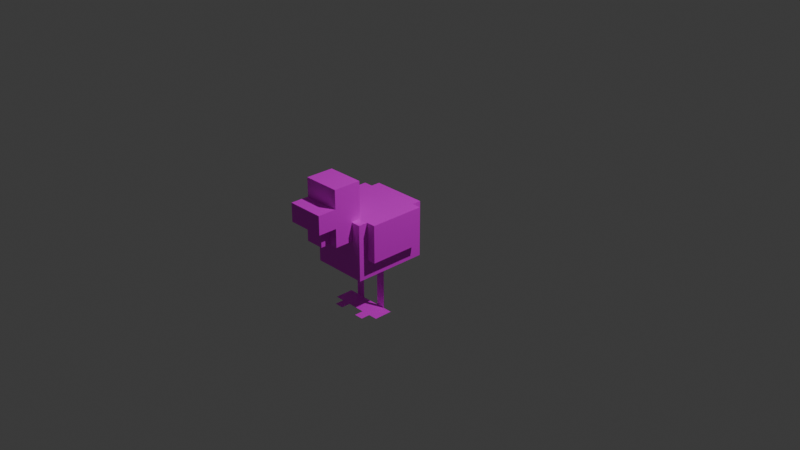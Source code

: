 # Source: chickendokeh.blend  (saved by Blender 4.5.90; exported with 4.5.12 LTS)
import bpy
from mathutils import Matrix  # noqa: F401  (used for matrix-valued properties, if any)

bpy.ops.wm.read_factory_settings(use_empty=True)
scene = bpy.context.scene
scene.name = 'Scene'

# ---- collections
col_collection = bpy.data.collections.new('Collection'); scene.collection.children.link(col_collection)
col_chicken = bpy.data.collections.new('Chicken'); scene.collection.children.link(col_chicken)

# ---- images (referenced by path relative to the original .blend; pixels are not part of the script)
import os
ASSET_DIR = os.environ.get("B2B_ASSET_DIR", "")  # directory of the original .blend (textures are referenced by path, not embedded)
HERE = os.path.dirname(os.path.abspath(__file__))  # packed textures are extracted next to this script under _unpacked/

def load_image(name, relpath, width, height, colorspace="sRGB"):
    """Load a texture the original file referenced (path relative to the .blend, or extracted next to this script)."""
    p = next((c for c in (os.path.join(HERE, relpath), os.path.join(ASSET_DIR, relpath)) if relpath and os.path.exists(c)), "")
    if p:
        img = bpy.data.images.load(p, check_existing=True)
        img.name = name
    else:  # same state as the original file: an image datablock whose file is absent (Cycles renders it pink)
        img = bpy.data.images.new(name, width, height)
        img.source = "FILE"
        img.filepath = "//" + (relpath or name)
    img.colorspace_settings.name = colorspace
    return img
img_warm_chicken_png = load_image('warm_chicken.png', 'warm_chicken.png', 1024, 1024, 'sRGB')

# ---- materials (node trees are filled in below, after node groups)
mat_02___default = bpy.data.materials.new('02 - Default')

# ---- material node trees
mat_02___default.use_nodes = True; mat_02___default.node_tree.nodes.clear()
_N = mat_02___default.node_tree.nodes; _L = mat_02___default.node_tree.links
n0 = _N.new('ShaderNodeBsdfPrincipled'); n0.name = 'Principled BSDF'; n0.location = (-200, 100)
n1 = _N.new('ShaderNodeOutputMaterial'); n1.name = 'Material Output'; n1.location = (200, 100)
n2 = _N.new('ShaderNodeTexImage'); n2.name = 'Image Texture'; n2.location = (-540, 28)
n2.image = img_warm_chicken_png
_L.new(n0.outputs[0], n1.inputs[0])
_L.new(n2.outputs[0], n0.inputs[0])
_L.new(n2.outputs[1], n0.inputs[4])
n1.is_active_output = True

# ---- world
world_world = bpy.data.worlds.new('World'); scene.world = world_world
world_world.use_nodes = True; world_world.node_tree.nodes.clear()
_N = world_world.node_tree.nodes; _L = world_world.node_tree.links
n0 = _N.new('ShaderNodeOutputWorld'); n0.name = 'World Output'; n0.location = (200, 100)
n1 = _N.new('ShaderNodeBackground'); n1.name = 'Background'; n1.location = (-200, 100)
n1.inputs[0].default_value = (0.05088, 0.05088, 0.05088, 1.0)
_L.new(n1.outputs[0], n0.inputs[0])
n0.is_active_output = True
world_world.color = (0.05088, 0.05088, 0.05088)
world_world.sun_shadow_jitter_overblur = 0.0

# ---- cameras
cam_camera = bpy.data.cameras.new('Camera')
cam_camera.clip_end = 100.0
cam_camera.ortho_scale = 7.314

# ---- lights
light_light = bpy.data.lights.new('Light', 'POINT')
light_light.energy = 1000.0
light_light.shadow_soft_size = 0.1

# ---- meshes
me_chicken_mesh_003 = bpy.data.meshes.new('Chicken_Mesh.003')
me_chicken_mesh_003.from_pydata([(-3.0, -1.837e-16, -3.0), (3.0, -1.837e-16, -3.0), (-3.0, 1.837e-16, 3.0), (3.0, 1.837e-16, 3.0), (-3.0, -8.0, -3.0), (3.0, -8.0, -3.0), (-3.0, -8.0, 3.0), (3.0, -8.0, 3.0), (3.0, -1.0, -1.0), (4.0, -1.0, -1.0), (3.0, -1.0, 3.0), (4.0, -1.0, 3.0), (3.0, -7.0, -1.0), (4.0, -7.0, -1.0), (3.0, -7.0, 3.0), (4.0, -7.0, 3.0), (-1.0, -10.0, 1.0), (1.0, -10.0, 1.0), (-1.0, -10.0, 3.0), (1.0, -10.0, 3.0), (-1.0, -11.0, 1.0), (1.0, -11.0, 1.0), (-1.0, -11.0, 3.0), (1.0, -11.0, 3.0), (-2.0, -10.0, 3.0), (2.0, -10.0, 3.0), (-2.0, -10.0, 5.0), (2.0, -10.0, 5.0), (-2.0, -12.0, 3.0), (2.0, -12.0, 3.0), (-2.0, -12.0, 5.0), (2.0, -12.0, 5.0), (-2.0, -7.0, 1.0), (2.0, -7.0, 1.0), (-2.0, -7.0, 7.0), (2.0, -7.0, 7.0), (-2.0, -10.0, 1.0), (2.0, -10.0, 1.0), (-2.0, -10.0, 7.0), (2.0, -10.0, 7.0), (-3.0, -1.0, -1.0), (-4.0, -1.0, -1.0), (-3.0, -1.0, 3.0), (-4.0, -1.0, 3.0), (-3.0, -7.0, -1.0), (-4.0, -7.0, -1.0), (-3.0, -7.0, 3.0), (-4.0, -7.0, 3.0), (-1.0, -4.0, -8.0), (-2.0, -4.0, -8.0), (-1.0, -4.0, -3.0), (-2.0, -4.0, -3.0), (-1.0, -6.0, -8.0), (-2.0, -6.0, -8.0), (-3.0, -4.0, -8.0), (-3.0, -6.0, -8.0), (-3.576e-07, -4.0, -8.0), (-3.576e-07, -6.0, -8.0), (-1.0, -7.0, -8.0), (-2.0, -7.0, -8.0), (1.0, -4.0, -8.0), (2.0, -4.0, -8.0), (1.0, -4.0, -3.0), (2.0, -4.0, -3.0), (1.0, -6.0, -8.0), (2.0, -6.0, -8.0), (3.0, -4.0, -8.0), (3.0, -6.0, -8.0), (-3.576e-07, -4.0, -8.0), (-3.576e-07, -6.0, -8.0), (1.0, -7.0, -8.0), (2.0, -7.0, -8.0)], [], [(0, 2, 3, 1), (4, 5, 7, 6), (0, 1, 5, 4), (1, 3, 7, 5), (3, 2, 6, 7), (2, 0, 4, 6), (8, 10, 11, 9), (12, 13, 15, 14), (8, 9, 13, 12), (9, 11, 15, 13), (11, 10, 14, 15), (10, 8, 12, 14), (20, 21, 23, 22), (16, 17, 21, 20), (17, 19, 23, 21), (18, 16, 20, 22), (24, 26, 27, 25), (28, 29, 31, 30), (24, 25, 29, 28), (25, 27, 31, 29), (27, 26, 30, 31), (26, 24, 28, 30), (32, 34, 35, 33), (36, 37, 39, 38), (32, 33, 37, 36), (33, 35, 39, 37), (35, 34, 38, 39), (34, 32, 36, 38), (40, 41, 43, 42), (44, 46, 47, 45), (40, 44, 45, 41), (41, 45, 47, 43), (43, 47, 46, 42), (42, 46, 44, 40), (51, 49, 48, 50), (49, 53, 52, 48), (49, 54, 55, 53), (52, 57, 56, 48), (53, 59, 58, 52), (60, 61, 63, 62), (61, 60, 64, 65), (61, 65, 67, 66), (64, 60, 68, 69), (65, 64, 70, 71)])
_uv = me_chicken_mesh_003.uv_layers.new(name='UVMap')
_uv.uv.foreach_set('vector', [0.281, 0.7657, 0.1875, 0.7657, 0.1875, 0.8593, 0.281, 0.8593, 0.09394, 0.7657, 0.1875, 0.7657, 0.1875, 0.8593, 0.09394, 0.8593, 0.281, 0.6407, 0.375, 0.6407, 0.375, 0.7657, 0.281, 0.7657, 0.0, 0.6407, 0.09393, 0.6407, 0.09393, 0.7657, 0.0, 0.7657, 0.09393, 0.6407, 0.1875, 0.6407, 0.1875, 0.7657, 0.09393, 0.7657, 0.1875, 0.6407, 0.281, 0.6407, 0.281, 0.7657, 0.1875, 0.7657, 0.5, 0.6409, 0.5, 0.7, 0.4684, 0.7, 0.4684, 0.6409, 0.3596, 0.6409, 0.3753, 0.6409, 0.3753, 0.7, 0.3596, 0.7, 0.5, 0.7031, 0.4875, 0.7031, 0.4875, 0.7968, 0.5, 0.7968, 0.4684, 0.6409, 0.4684, 0.7, 0.3753, 0.7, 0.3753, 0.6409, 0.4684, 0.7031, 0.4875, 0.7031, 0.4875, 0.7968, 0.4684, 0.7968, 0.5, 0.7, 0.5, 0.6409, 0.5935, 0.6409, 0.5935, 0.7, 0.25, 0.875, 0.3125, 0.875, 0.3125, 0.9063, 0.25, 0.9063, 0.25, 0.9375, 0.3125, 0.9375, 0.3125, 0.9063, 0.25, 0.9063, 0.3435, 0.875, 0.3435, 0.9063, 0.3125, 0.9063, 0.3125, 0.875, 0.2187, 0.9063, 0.2187, 0.875, 0.25, 0.875, 0.25, 0.9063, 0.4, 0.9375, 0.4, 0.9688, 0.3438, 0.9688, 0.3438, 0.9375, 0.25, 0.9375, 0.3125, 0.9375, 0.3125, 0.9688, 0.25, 0.9688, 0.3125, 1.0, 0.375, 1.0, 0.375, 0.9688, 0.3125, 0.9688, 0.3438, 0.9375, 0.3438, 0.9688, 0.3125, 0.9688, 0.3125, 0.9375, 0.3125, 1.0, 0.25, 1.0, 0.25, 0.9688, 0.3125, 0.9688, 0.2188, 0.9688, 0.2188, 0.9375, 0.25, 0.9375, 0.25, 0.9688, 0.2186, 0.8594, 0.2186, 0.9529, 0.1564, 0.9529, 0.1564, 0.8594, 0.04693, 0.8594, 0.1094, 0.8594, 0.1094, 0.9529, 0.04693, 0.9529, 0.6916, -0.4374, 0.9761, -0.4374, 0.9761, -0.2239, 0.6916, -0.2239, 0.1564, 0.8594, 0.1564, 0.9529, 0.1094, 0.9529, 0.1094, 0.8594, 0.1095, 1.0, 0.04685, 1.0, 0.04693, 0.9529, 0.1095, 0.9529, 0.0, 0.9529, 0.0, 0.8594, 0.04693, 0.8594, 0.04693, 0.9529, 0.5, 0.6409, 0.4684, 0.6409, 0.4684, 0.7, 0.5, 0.7, 0.3596, 0.6409, 0.3596, 0.7, 0.3753, 0.7, 0.3753, 0.6409, 0.5, 0.7031, 0.5, 0.7968, 0.4875, 0.7968, 0.4875, 0.7031, 0.4684, 0.6409, 0.3753, 0.6409, 0.3753, 0.7, 0.4684, 0.7, 0.4684, 0.7031, 0.4684, 0.7968, 0.4875, 0.7968, 0.4875, 0.7031, 0.5, 0.7, 0.5935, 0.7, 0.5935, 0.6409, 0.5, 0.6409, 0.575, 0.95, 0.575, 0.875, 0.5625, 0.875, 0.5625, 0.95, 0.5312, 0.9532, 0.5312, 0.9844, 0.5156, 0.9844, 0.5156, 0.9532, 0.5312, 0.9532, 0.5468, 0.9532, 0.5468, 0.9844, 0.5312, 0.9844, 0.5156, 0.9844, 0.5, 0.9844, 0.5, 0.9532, 0.5156, 0.9532, 0.5312, 0.9844, 0.5312, 1.0, 0.5156, 1.0, 0.5156, 0.9844, 0.5625, 0.875, 0.575, 0.875, 0.575, 0.95, 0.5625, 0.95, 0.5312, 0.9532, 0.5156, 0.9532, 0.5156, 0.9844, 0.5312, 0.9844, 0.5312, 0.9532, 0.5312, 0.9844, 0.5468, 0.9844, 0.5468, 0.9532, 0.5156, 0.9844, 0.5156, 0.9532, 0.5, 0.9532, 0.5, 0.9844, 0.5312, 0.9844, 0.5156, 0.9844, 0.5156, 1.0, 0.5312, 1.0])
me_chicken_mesh_003.materials.append(mat_02___default)
me_chicken_mesh_003.update()
me_chicken_mesh_003.normals_split_custom_set([tuple(v) for v in zip(*[iter([0.0, 1.0, -6.123e-17, 0.0, 1.0, -6.123e-17, 0.0, 1.0, -6.123e-17, 0.0, 1.0, -6.123e-17, 0.0, -1.0, 0.0, 0.0, -1.0, 0.0, 0.0, -1.0, 0.0, 0.0, -1.0, 0.0, 0.0, 0.0, -1.0, 0.0, 0.0, -1.0, 0.0, 0.0, -1.0, 0.0, 0.0, -1.0, 1.0, 0.0, 0.0, 1.0, 0.0, 0.0, 1.0, 0.0, 0.0, 1.0, 0.0, 0.0, 0.0, 0.0, 1.0, 0.0, 0.0, 1.0, 0.0, 0.0, 1.0, 0.0, 0.0, 1.0, -1.0, 0.0, 0.0, -1.0, 0.0, 0.0, -1.0, 0.0, 0.0, -1.0, 0.0, 0.0, 0.0, 1.0, 0.0, 0.0, 1.0, 0.0, 0.0, 1.0, 0.0, 0.0, 1.0, 0.0, 0.0, -1.0, 0.0, 0.0, -1.0, 0.0, 0.0, -1.0, 0.0, 0.0, -1.0, 0.0, 0.0, 0.0, -1.0, 0.0, 0.0, -1.0, 0.0, 0.0, -1.0, 0.0, 0.0, -1.0, 1.0, 0.0, 0.0, 1.0, 0.0, 0.0, 1.0, 0.0, 0.0, 1.0, 0.0, 0.0, 0.0, 0.0, 1.0, 0.0, 0.0, 1.0, 0.0, 0.0, 1.0, 0.0, 0.0, 1.0, -1.0, 0.0, 0.0, -1.0, 0.0, 0.0, -1.0, 0.0, 0.0, -1.0, 0.0, 0.0, 0.0, -1.0, 0.0, 0.0, -1.0, 0.0, 0.0, -1.0, 0.0, 0.0, -1.0, 0.0, 0.0, 0.0, -1.0, 0.0, 0.0, -1.0, 0.0, 0.0, -1.0, 0.0, 0.0, -1.0, 1.0, 0.0, 0.0, 1.0, 0.0, 0.0, 1.0, 0.0, 0.0, 1.0, 0.0, 0.0, -1.0, 0.0, 0.0, -1.0, 0.0, 0.0, -1.0, 0.0, 0.0, -1.0, 0.0, 0.0, 0.0, 1.0, 0.0, 0.0, 1.0, 0.0, 0.0, 1.0, 0.0, 0.0, 1.0, 0.0, 0.0, -1.0, 0.0, 0.0, -1.0, 0.0, 0.0, -1.0, 0.0, 0.0, -1.0, 0.0, 0.0, 0.0, -1.0, 0.0, 0.0, -1.0, 0.0, 0.0, -1.0, 0.0, 0.0, -1.0, 1.0, 0.0, 0.0, 1.0, 0.0, 0.0, 1.0, 0.0, 0.0, 1.0, 0.0, 0.0, 0.0, 0.0, 1.0, 0.0, 0.0, 1.0, 0.0, 0.0, 1.0, 0.0, 0.0, 1.0, -1.0, 0.0, 0.0, -1.0, 0.0, 0.0, -1.0, 0.0, 0.0, -1.0, 0.0, 0.0, 0.0, 1.0, 0.0, 0.0, 1.0, 0.0, 0.0, 1.0, 0.0, 0.0, 1.0, 0.0, 0.0, -1.0, 0.0, 0.0, -1.0, 0.0, 0.0, -1.0, 0.0, 0.0, -1.0, 0.0, 0.0, 0.0, -1.0, 0.0, 0.0, -1.0, 0.0, 0.0, -1.0, 0.0, 0.0, -1.0, 1.0, 0.0, 0.0, 1.0, 0.0, 0.0, 1.0, 0.0, 0.0, 1.0, 0.0, 0.0, 0.0, 0.0, 1.0, 0.0, 0.0, 1.0, 0.0, 0.0, 1.0, 0.0, 0.0, 1.0, -1.0, 0.0, 0.0, -1.0, 0.0, 0.0, -1.0, 0.0, 0.0, -1.0, 0.0, 0.0, 0.0, 1.0, 0.0, 0.0, 1.0, 0.0, 0.0, 1.0, 0.0, 0.0, 1.0, 0.0, 0.0, -1.0, 0.0, 0.0, -1.0, 0.0, 0.0, -1.0, 0.0, 0.0, -1.0, 0.0, 0.0, 0.0, -1.0, 0.0, 0.0, -1.0, 0.0, 0.0, -1.0, 0.0, 0.0, -1.0, -1.0, 0.0, 0.0, -1.0, 0.0, 0.0, -1.0, 0.0, 0.0, -1.0, 0.0, 0.0, 0.0, 0.0, 1.0, 0.0, 0.0, 1.0, 0.0, 0.0, 1.0, 0.0, 0.0, 1.0, 1.0, 0.0, 0.0, 1.0, 0.0, 0.0, 1.0, 0.0, 0.0, 1.0, 0.0, 0.0, 0.0, -1.0, 0.0, 0.0, -1.0, 0.0, 0.0, -1.0, 0.0, 0.0, -1.0, 0.0, 0.0, 2.384e-07, 1.0, 0.0, 2.384e-07, 1.0, 0.0, 2.384e-07, 1.0, 0.0, 2.384e-07, 1.0, 9.537e-07, 3.576e-07, 1.0, 9.537e-07, 3.576e-07, 1.0, 9.537e-07, 3.576e-07, 1.0, 9.537e-07, 3.576e-07, 1.0, -9.537e-07, 3.576e-07, 1.0, -9.537e-07, 3.576e-07, 1.0, -9.537e-07, 3.576e-07, 1.0, -9.537e-07, 3.576e-07, 1.0, 0.0, 4.768e-07, 1.0, 0.0, 4.768e-07, 1.0, 0.0, 4.768e-07, 1.0, 0.0, 4.768e-07, 1.0, 0.0, -1.0, 0.0, 0.0, -1.0, 0.0, 0.0, -1.0, 0.0, 0.0, -1.0, 0.0, 0.0, 2.384e-07, 1.0, 0.0, 2.384e-07, 1.0, 0.0, 2.384e-07, 1.0, 0.0, 2.384e-07, 1.0, -9.537e-07, 3.576e-07, 1.0, -9.537e-07, 3.576e-07, 1.0, -9.537e-07, 3.576e-07, 1.0, -9.537e-07, 3.576e-07, 1.0, 9.537e-07, 3.576e-07, 1.0, 9.537e-07, 3.576e-07, 1.0, 9.537e-07, 3.576e-07, 1.0, 9.537e-07, 3.576e-07, 1.0, 0.0, 4.768e-07, 1.0, 0.0, 4.768e-07, 1.0, 0.0, 4.768e-07, 1.0, 0.0, 4.768e-07, 1.0])] * 3)])

# ---- objects
ob_light = bpy.data.objects.new('Light', light_light)
ob_camera = bpy.data.objects.new('Camera', cam_camera)
ob_chicken = bpy.data.objects.new('Chicken', me_chicken_mesh_003)

# ---- transforms, parenting, visibility, modifiers, constraints
ob_light.location = (4.076, 1.005, 5.904)
ob_light.rotation_euler = (0.6503, 0.05522, 1.866)
ob_light.lock_rotations_4d = False
ob_light.empty_display_type = 'ARROWS'
ob_light.color = (0.0, 0.0, 0.0, 0.0)
ob_light.lineart.crease_threshold = 0.0
ob_camera.location = (7.359, -6.926, 4.958)
ob_camera.rotation_euler = (1.109, 0.0, 0.8149)
ob_camera.lock_rotations_4d = False
ob_camera.empty_display_type = 'ARROWS'
ob_camera.color = (0.0, 0.0, 0.0, 0.0)
ob_camera.display_type = 'WIRE'
ob_camera.lineart.crease_threshold = 0.0
ob_chicken.location = (0.0, 0.0, 0.0)
ob_chicken.scale = (0.1, 0.1, 0.1)

# ---- collection membership
col_collection.objects.link(ob_light)
col_collection.objects.link(ob_camera)
col_chicken.objects.link(ob_chicken)

# ---- scene / render settings (as saved in the file)
scene.camera = ob_camera
scene.frame_start = 1; scene.frame_end = 600; scene.frame_set(1)
scene.render.engine = 'BLENDER_EEVEE_NEXT'
bpy.context.view_layer.update()

